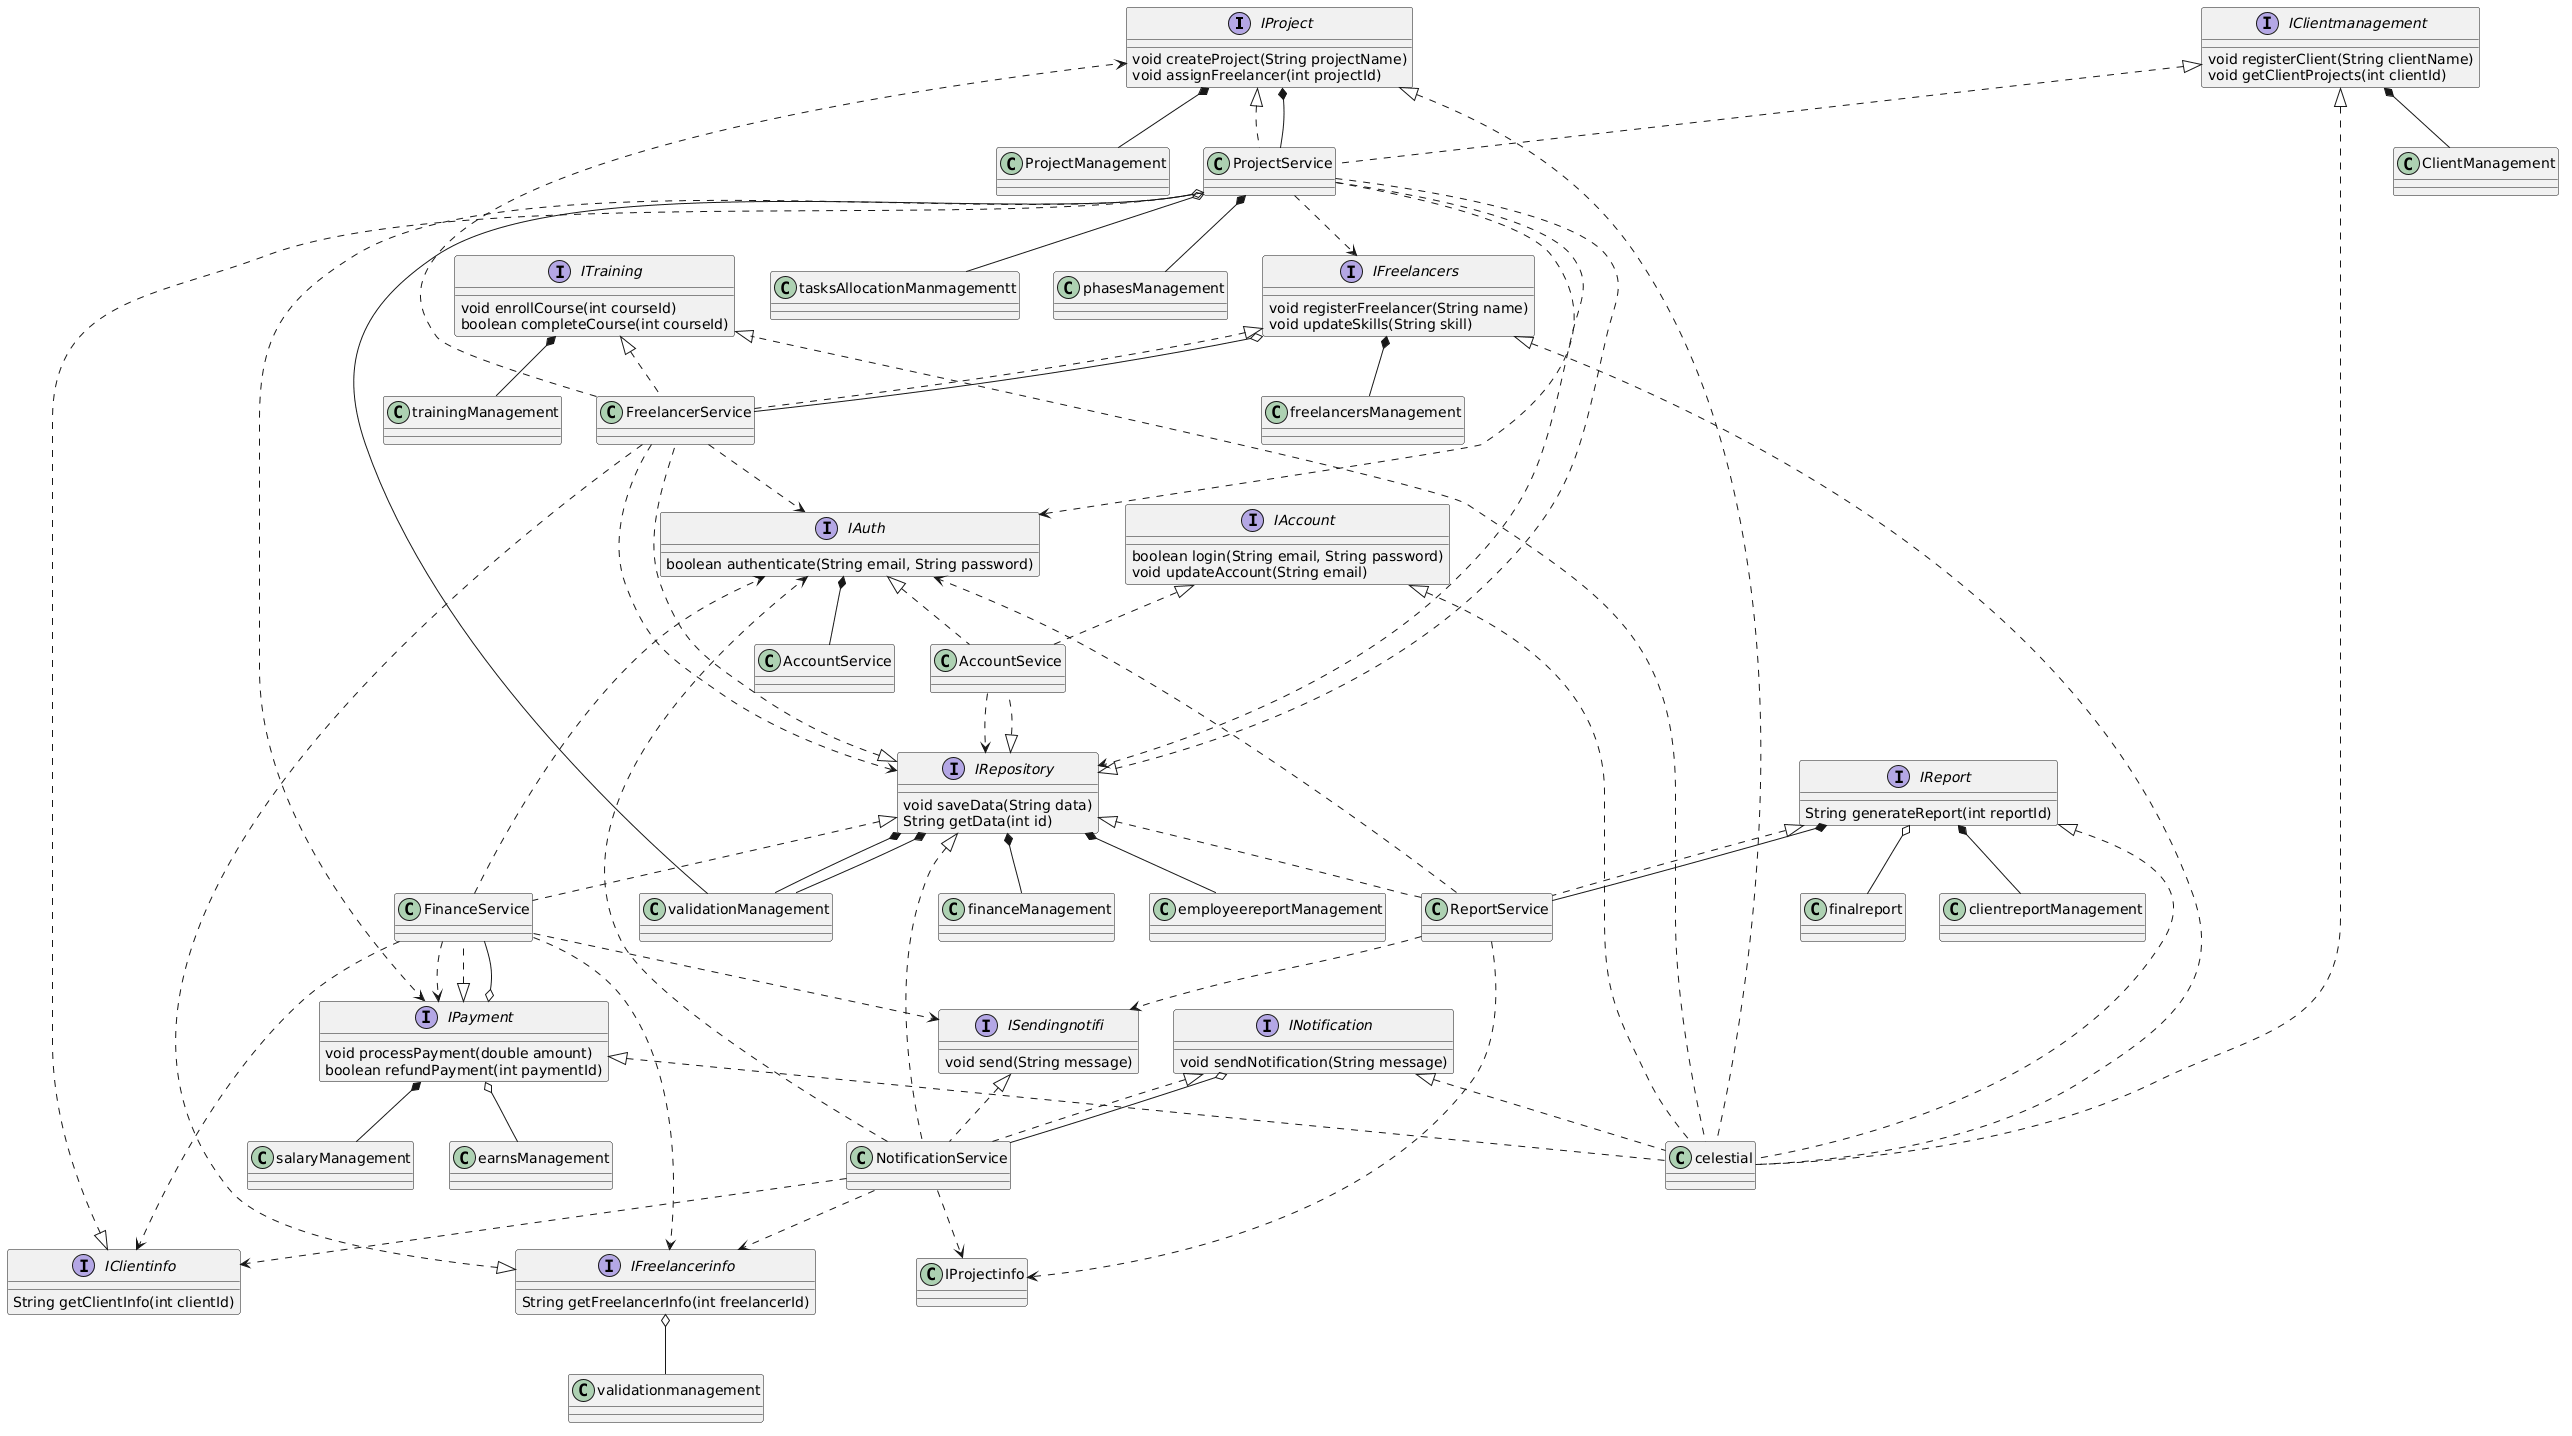

The diagram above was rendered by PlantUML. Its source (embedded in the PNG):
@startuml
interface IProject{
void createProject(String projectName)
void assignFreelancer(int projectId)
}

interface IClientmanagement{
void registerClient(String clientName)
void getClientProjects(int clientId)
}

interface IAccount{
boolean login(String email, String password)
void updateAccount(String email)
}

interface ITraining{ 
void enrollCourse(int courseId)
boolean completeCourse(int courseId)
}

interface IFreelancers{
void registerFreelancer(String name)
void updateSkills(String skill)
}

interface IReport{
String generateReport(int reportId)
}

interface INotification{
void sendNotification(String message)
}

interface IPayment{
void processPayment(double amount)
boolean refundPayment(int paymentId)
}

interface IRepository{
void saveData(String data)
String getData(int id)
}

interface IClientinfo{
String getClientInfo(int clientId)
}

interface IAuth{
boolean authenticate(String email, String password)
}

interface IFreelancerinfo{
String getFreelancerInfo(int freelancerId)
}

interface ISendingnotifi{
void send(String message)
}


class celestial implements IProject,IClientmanagement,IAccount,ITraining,IFreelancers,IReport,INotification,IPayment {}

class ProjectService implements IProject,IClientmanagement,IRepository,IClientinfo{}
class AccountSevice implements IRepository,IAccount,IAuth{}
class FreelancerService implements ITraining,IRepository,IFreelancers,IFreelancerinfo{}
class NotificationService implements INotification,ISendingnotifi,IRepository{}
class FinanceService implements IPayment,IRepository{}
class ReportService implements IReport,IRepository{}

ProjectService..>IAuth
ProjectService..>IFreelancers
ProjectService..>IPayment
ProjectService..>IRepository
AccountSevice..>IRepository
FreelancerService..>IProject
FreelancerService..>IAuth
FreelancerService..>IRepository
NotificationService..>IFreelancerinfo
NotificationService..>IAuth
NotificationService..>IClientinfo
NotificationService..>IProjectinfo
FinanceService..>IAuth
FinanceService..>ISendingnotifi
FinanceService..>IClientinfo
FinanceService..>IPayment
FinanceService..>IFreelancerinfo
ReportService..>IProjectinfo
ReportService..>ISendingnotifi
ReportService..>IAuth

IProject *-- ProjectService
IAuth *-- AccountService
IFreelancers o-- FreelancerService
INotification o-- NotificationService
IPayment o-- FinanceService
IReport *-- ReportService

class ProjectManagement{}
class ClientManagement{}
class validationManagement{} 
class tasksAllocationManmagementt{}
class phasesManagement{}

IProject *-- ProjectManagement
IClientmanagement *-- ClientManagement
ProjectService o-- validationManagement
ProjectService o-- tasksAllocationManmagementt
ProjectService *-- phasesManagement

class trainingManagement{}
class validationmanagement{}
class freelancersManagement{}

ITraining *--trainingManagement
IFreelancerinfo o--validationmanagement
IFreelancers *--freelancersManagement

class clientreportManagement{}
class finalreport{}
class validationManagement{}
class employeereportManagement{}

IReport *-- clientreportManagement
IReport o-- finalreport
IRepository *-- validationManagement
IRepository *-- employeereportManagement

class earnsManagement{}
class financeManagement{}
class validationManagement{}
class salaryManagement{}

IPayment o-- earnsManagement
IRepository *-- financeManagement
IRepository *-- validationManagement
IPayment *-- salaryManagement
@enduml